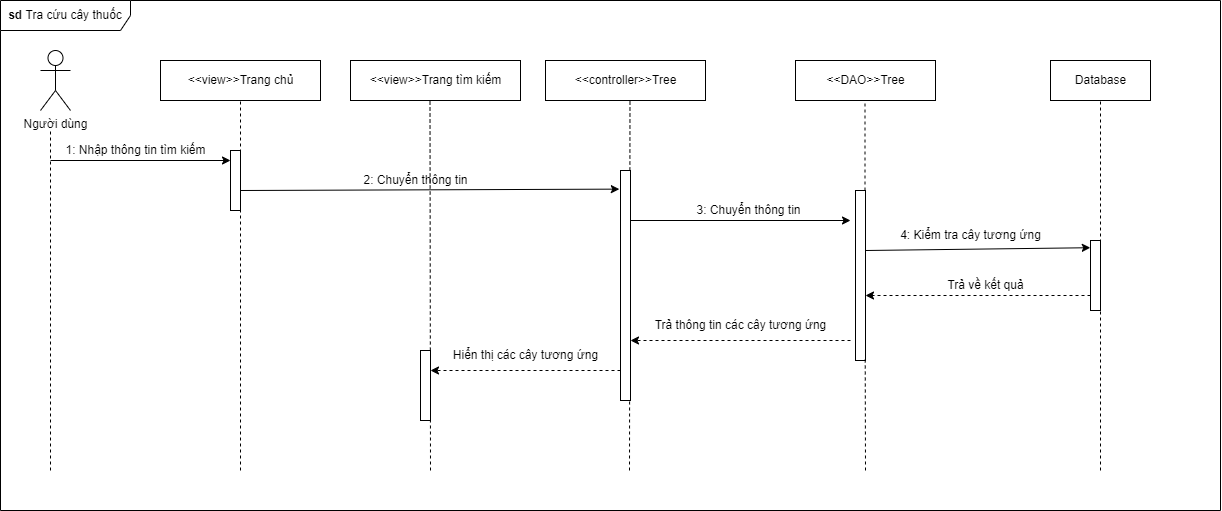

The diagram above was exported from draw.io. Its source (the exported page's mxGraphModel, read from the mxfile embedded in the PNG):
<mxGraphModel dx="2493" dy="1350" grid="1" gridSize="10" guides="1" tooltips="1" connect="1" arrows="1" fold="1" page="1" pageScale="1" pageWidth="850" pageHeight="1100" math="0" shadow="0">
  <root>
    <mxCell id="0" />
    <mxCell id="1" parent="0" />
    <mxCell id="PbMtfc2Mm91NxUPL8bgm-46" value="&lt;b&gt;sd &lt;/b&gt;Tra cứu cây thuốc" style="shape=umlFrame;whiteSpace=wrap;html=1;width=130;height=30;" parent="1" vertex="1">
      <mxGeometry x="40" y="50" width="1220" height="510" as="geometry" />
    </mxCell>
    <mxCell id="PbMtfc2Mm91NxUPL8bgm-1" value="Người dùng" style="shape=umlActor;verticalLabelPosition=bottom;verticalAlign=top;html=1;outlineConnect=0;" parent="1" vertex="1">
      <mxGeometry x="80" y="100" width="30" height="60" as="geometry" />
    </mxCell>
    <mxCell id="PbMtfc2Mm91NxUPL8bgm-5" value="&amp;lt;&amp;lt;view&amp;gt;&amp;gt;Trang chủ" style="html=1;" parent="1" vertex="1">
      <mxGeometry x="200" y="110" width="160" height="40" as="geometry" />
    </mxCell>
    <mxCell id="PbMtfc2Mm91NxUPL8bgm-6" value="&amp;lt;&amp;lt;controller&amp;gt;&amp;gt;Tree" style="html=1;" parent="1" vertex="1">
      <mxGeometry x="585" y="110" width="160" height="40" as="geometry" />
    </mxCell>
    <mxCell id="PbMtfc2Mm91NxUPL8bgm-7" value="&amp;lt;&amp;lt;DAO&amp;gt;&amp;gt;Tree" style="html=1;" parent="1" vertex="1">
      <mxGeometry x="835" y="110" width="140" height="40" as="geometry" />
    </mxCell>
    <mxCell id="PbMtfc2Mm91NxUPL8bgm-8" value="Database" style="html=1;" parent="1" vertex="1">
      <mxGeometry x="1090" y="110" width="100" height="40" as="geometry" />
    </mxCell>
    <mxCell id="PbMtfc2Mm91NxUPL8bgm-10" value="" style="endArrow=none;dashed=1;html=1;rounded=0;" parent="1" edge="1">
      <mxGeometry width="50" height="50" relative="1" as="geometry">
        <mxPoint x="90" y="520" as="sourcePoint" />
        <mxPoint x="90" y="180" as="targetPoint" />
      </mxGeometry>
    </mxCell>
    <mxCell id="PbMtfc2Mm91NxUPL8bgm-11" value="" style="endArrow=classic;html=1;rounded=0;" parent="1" edge="1">
      <mxGeometry width="50" height="50" relative="1" as="geometry">
        <mxPoint x="90" y="210" as="sourcePoint" />
        <mxPoint x="270" y="210" as="targetPoint" />
      </mxGeometry>
    </mxCell>
    <mxCell id="PbMtfc2Mm91NxUPL8bgm-12" value="" style="endArrow=none;dashed=1;html=1;rounded=0;entryX=0.5;entryY=1;entryDx=0;entryDy=0;" parent="1" target="PbMtfc2Mm91NxUPL8bgm-5" edge="1">
      <mxGeometry width="50" height="50" relative="1" as="geometry">
        <mxPoint x="280" y="520" as="sourcePoint" />
        <mxPoint x="320" y="200" as="targetPoint" />
      </mxGeometry>
    </mxCell>
    <mxCell id="PbMtfc2Mm91NxUPL8bgm-13" value="1: Nhập thông tin tìm kiếm" style="text;html=1;align=center;verticalAlign=middle;resizable=0;points=[];autosize=1;strokeColor=none;fillColor=none;" parent="1" vertex="1">
      <mxGeometry x="95" y="185" width="160" height="30" as="geometry" />
    </mxCell>
    <mxCell id="PbMtfc2Mm91NxUPL8bgm-15" value="" style="html=1;points=[];perimeter=orthogonalPerimeter;" parent="1" vertex="1">
      <mxGeometry x="270" y="200" width="10" height="60" as="geometry" />
    </mxCell>
    <mxCell id="PbMtfc2Mm91NxUPL8bgm-16" value="" style="endArrow=classic;html=1;rounded=0;entryX=-0.117;entryY=0.081;entryDx=0;entryDy=0;entryPerimeter=0;" parent="1" target="PbMtfc2Mm91NxUPL8bgm-44" edge="1">
      <mxGeometry width="50" height="50" relative="1" as="geometry">
        <mxPoint x="280" y="240" as="sourcePoint" />
        <mxPoint x="650" y="240" as="targetPoint" />
      </mxGeometry>
    </mxCell>
    <mxCell id="PbMtfc2Mm91NxUPL8bgm-17" value="" style="endArrow=none;dashed=1;html=1;rounded=0;entryX=0.528;entryY=1.017;entryDx=0;entryDy=0;entryPerimeter=0;" parent="1" target="PbMtfc2Mm91NxUPL8bgm-6" edge="1">
      <mxGeometry width="50" height="50" relative="1" as="geometry">
        <mxPoint x="669" y="520" as="sourcePoint" />
        <mxPoint x="667.25" y="150" as="targetPoint" />
      </mxGeometry>
    </mxCell>
    <mxCell id="PbMtfc2Mm91NxUPL8bgm-19" value="" style="endArrow=none;dashed=1;html=1;rounded=0;entryX=0.5;entryY=1;entryDx=0;entryDy=0;startArrow=none;" parent="1" source="PbMtfc2Mm91NxUPL8bgm-45" edge="1">
      <mxGeometry width="50" height="50" relative="1" as="geometry">
        <mxPoint x="904.5" y="640" as="sourcePoint" />
        <mxPoint x="904.5" y="150" as="targetPoint" />
      </mxGeometry>
    </mxCell>
    <mxCell id="PbMtfc2Mm91NxUPL8bgm-24" value="" style="endArrow=none;dashed=1;html=1;rounded=0;entryX=0.5;entryY=1;entryDx=0;entryDy=0;startArrow=none;" parent="1" target="PbMtfc2Mm91NxUPL8bgm-8" edge="1">
      <mxGeometry width="50" height="50" relative="1" as="geometry">
        <mxPoint x="1140" y="520" as="sourcePoint" />
        <mxPoint x="1190" y="270" as="targetPoint" />
      </mxGeometry>
    </mxCell>
    <mxCell id="PbMtfc2Mm91NxUPL8bgm-44" value="" style="html=1;points=[];perimeter=orthogonalPerimeter;" parent="1" vertex="1">
      <mxGeometry x="660" y="220" width="10" height="230" as="geometry" />
    </mxCell>
    <mxCell id="CXyfDwtnlCf071ItUu4t-3" value="&amp;lt;&amp;lt;view&amp;gt;&amp;gt;Trang tìm kiếm" style="html=1;" parent="1" vertex="1">
      <mxGeometry x="390" y="110" width="170" height="40" as="geometry" />
    </mxCell>
    <mxCell id="CXyfDwtnlCf071ItUu4t-4" value="" style="endArrow=none;dashed=1;html=1;rounded=0;entryX=0.5;entryY=1;entryDx=0;entryDy=0;" parent="1" edge="1">
      <mxGeometry width="50" height="50" relative="1" as="geometry">
        <mxPoint x="470" y="520" as="sourcePoint" />
        <mxPoint x="469.5" y="150" as="targetPoint" />
      </mxGeometry>
    </mxCell>
    <mxCell id="S-G5bxxULWOog6-uAbpq-6" value="" style="endArrow=classic;html=1;rounded=0;dashed=1;" parent="1" edge="1">
      <mxGeometry width="50" height="50" relative="1" as="geometry">
        <mxPoint x="890" y="390" as="sourcePoint" />
        <mxPoint x="670" y="390" as="targetPoint" />
      </mxGeometry>
    </mxCell>
    <mxCell id="PbMtfc2Mm91NxUPL8bgm-45" value="" style="html=1;points=[];perimeter=orthogonalPerimeter;" parent="1" vertex="1">
      <mxGeometry x="895" y="240" width="10" height="170" as="geometry" />
    </mxCell>
    <mxCell id="S-G5bxxULWOog6-uAbpq-8" value="" style="endArrow=none;dashed=1;html=1;rounded=0;entryX=0.973;entryY=0.993;entryDx=0;entryDy=0;entryPerimeter=0;" parent="1" target="PbMtfc2Mm91NxUPL8bgm-45" edge="1">
      <mxGeometry width="50" height="50" relative="1" as="geometry">
        <mxPoint x="905" y="520" as="sourcePoint" />
        <mxPoint x="904.5" y="150" as="targetPoint" />
      </mxGeometry>
    </mxCell>
    <mxCell id="S-G5bxxULWOog6-uAbpq-26" value="" style="endArrow=classic;html=1;rounded=0;dashed=1;" parent="1" edge="1">
      <mxGeometry width="50" height="50" relative="1" as="geometry">
        <mxPoint x="1130" y="345" as="sourcePoint" />
        <mxPoint x="905" y="345" as="targetPoint" />
      </mxGeometry>
    </mxCell>
    <mxCell id="S-G5bxxULWOog6-uAbpq-27" value="Trả về kết quả" style="text;html=1;align=center;verticalAlign=middle;resizable=0;points=[];autosize=1;strokeColor=none;fillColor=none;" parent="1" vertex="1">
      <mxGeometry x="975" y="320" width="100" height="30" as="geometry" />
    </mxCell>
    <mxCell id="S-G5bxxULWOog6-uAbpq-33" value="2: Chuyển thông tin" style="text;html=1;align=center;verticalAlign=middle;resizable=0;points=[];autosize=1;strokeColor=none;fillColor=none;" parent="1" vertex="1">
      <mxGeometry x="390" y="215" width="130" height="30" as="geometry" />
    </mxCell>
    <mxCell id="S-G5bxxULWOog6-uAbpq-34" value="" style="endArrow=classic;html=1;rounded=0;" parent="1" edge="1">
      <mxGeometry width="50" height="50" relative="1" as="geometry">
        <mxPoint x="670" y="270" as="sourcePoint" />
        <mxPoint x="890" y="270" as="targetPoint" />
      </mxGeometry>
    </mxCell>
    <mxCell id="S-G5bxxULWOog6-uAbpq-35" value="3: Chuyển thông tin" style="text;html=1;align=center;verticalAlign=middle;resizable=0;points=[];autosize=1;strokeColor=none;fillColor=none;" parent="1" vertex="1">
      <mxGeometry x="722.8" y="245" width="130" height="30" as="geometry" />
    </mxCell>
    <mxCell id="S-G5bxxULWOog6-uAbpq-36" value="" style="endArrow=classic;html=1;rounded=0;entryX=-0.019;entryY=0.103;entryDx=0;entryDy=0;entryPerimeter=0;" parent="1" target="S-G5bxxULWOog6-uAbpq-38" edge="1">
      <mxGeometry width="50" height="50" relative="1" as="geometry">
        <mxPoint x="905" y="300" as="sourcePoint" />
        <mxPoint x="1065" y="300" as="targetPoint" />
      </mxGeometry>
    </mxCell>
    <mxCell id="S-G5bxxULWOog6-uAbpq-37" value="4: Kiểm tra cây tương ứng" style="text;html=1;align=center;verticalAlign=middle;resizable=0;points=[];autosize=1;strokeColor=none;fillColor=none;" parent="1" vertex="1">
      <mxGeometry x="930" y="270" width="160" height="30" as="geometry" />
    </mxCell>
    <mxCell id="S-G5bxxULWOog6-uAbpq-38" value="" style="html=1;points=[];perimeter=orthogonalPerimeter;" parent="1" vertex="1">
      <mxGeometry x="1130" y="290" width="10" height="70" as="geometry" />
    </mxCell>
    <mxCell id="S-G5bxxULWOog6-uAbpq-39" value="" style="html=1;points=[];perimeter=orthogonalPerimeter;" parent="1" vertex="1">
      <mxGeometry x="460" y="400" width="10" height="70" as="geometry" />
    </mxCell>
    <mxCell id="S-G5bxxULWOog6-uAbpq-40" value="Trả thông tin các cây tương ứng" style="text;html=1;align=center;verticalAlign=middle;resizable=0;points=[];autosize=1;strokeColor=none;fillColor=none;" parent="1" vertex="1">
      <mxGeometry x="680.3" y="360" width="200" height="30" as="geometry" />
    </mxCell>
    <mxCell id="S-G5bxxULWOog6-uAbpq-41" value="" style="endArrow=classic;html=1;rounded=0;dashed=1;" parent="1" edge="1">
      <mxGeometry width="50" height="50" relative="1" as="geometry">
        <mxPoint x="660" y="420" as="sourcePoint" />
        <mxPoint x="470" y="420" as="targetPoint" />
      </mxGeometry>
    </mxCell>
    <mxCell id="S-G5bxxULWOog6-uAbpq-42" value="Hiển thị các cây tương ứng" style="text;html=1;align=center;verticalAlign=middle;resizable=0;points=[];autosize=1;strokeColor=none;fillColor=none;" parent="1" vertex="1">
      <mxGeometry x="479.99999999999994" y="390" width="170" height="30" as="geometry" />
    </mxCell>
  </root>
</mxGraphModel>